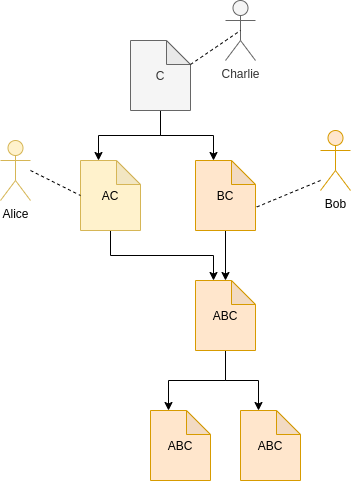

The diagram above was exported from draw.io. Its source (the exported page's mxGraphModel, read from the mxfile embedded in the PNG):
<mxGraphModel dx="1418" dy="794" grid="1" gridSize="10" guides="1" tooltips="1" connect="1" arrows="1" fold="1" page="1" pageScale="1" pageWidth="850" pageHeight="1100" math="0" shadow="0">
  <root>
    <mxCell id="0" />
    <mxCell id="1" parent="0" />
    <mxCell id="2SmKs_xByWf00AAJWoNq-1" style="edgeStyle=orthogonalEdgeStyle;rounded=0;orthogonalLoop=1;jettySize=auto;html=1;exitX=0.5;exitY=1;exitDx=0;exitDy=0;exitPerimeter=0;entryX=0;entryY=0;entryDx=18;entryDy=0;entryPerimeter=0;" edge="1" parent="1" source="2SmKs_xByWf00AAJWoNq-3" target="2SmKs_xByWf00AAJWoNq-5">
      <mxGeometry relative="1" as="geometry" />
    </mxCell>
    <mxCell id="2SmKs_xByWf00AAJWoNq-2" style="edgeStyle=orthogonalEdgeStyle;rounded=0;orthogonalLoop=1;jettySize=auto;html=1;exitX=0.5;exitY=1;exitDx=0;exitDy=0;exitPerimeter=0;entryX=0;entryY=0;entryDx=18;entryDy=0;entryPerimeter=0;" edge="1" parent="1" source="2SmKs_xByWf00AAJWoNq-3" target="2SmKs_xByWf00AAJWoNq-7">
      <mxGeometry relative="1" as="geometry" />
    </mxCell>
    <mxCell id="2SmKs_xByWf00AAJWoNq-3" value="C" style="shape=note;whiteSpace=wrap;html=1;backgroundOutline=1;darkOpacity=0.05;size=24;fillColor=#f5f5f5;strokeColor=#666666;fontColor=#333333;" vertex="1" parent="1">
      <mxGeometry x="170" y="80" width="60" height="70" as="geometry" />
    </mxCell>
    <mxCell id="2SmKs_xByWf00AAJWoNq-4" style="edgeStyle=orthogonalEdgeStyle;rounded=0;orthogonalLoop=1;jettySize=auto;html=1;exitX=0.5;exitY=1;exitDx=0;exitDy=0;exitPerimeter=0;entryX=0;entryY=0;entryDx=18;entryDy=0;entryPerimeter=0;" edge="1" parent="1" source="2SmKs_xByWf00AAJWoNq-5" target="2SmKs_xByWf00AAJWoNq-10">
      <mxGeometry relative="1" as="geometry" />
    </mxCell>
    <mxCell id="2SmKs_xByWf00AAJWoNq-5" value="AC" style="shape=note;whiteSpace=wrap;html=1;backgroundOutline=1;darkOpacity=0.05;size=24;fillColor=#fff2cc;strokeColor=#d6b656;" vertex="1" parent="1">
      <mxGeometry x="120" y="200" width="60" height="70" as="geometry" />
    </mxCell>
    <mxCell id="2SmKs_xByWf00AAJWoNq-6" style="edgeStyle=orthogonalEdgeStyle;rounded=0;orthogonalLoop=1;jettySize=auto;html=1;exitX=0.5;exitY=1;exitDx=0;exitDy=0;exitPerimeter=0;entryX=0.5;entryY=0;entryDx=0;entryDy=0;entryPerimeter=0;" edge="1" parent="1" source="2SmKs_xByWf00AAJWoNq-7" target="2SmKs_xByWf00AAJWoNq-10">
      <mxGeometry relative="1" as="geometry" />
    </mxCell>
    <mxCell id="2SmKs_xByWf00AAJWoNq-7" value="BC" style="shape=note;whiteSpace=wrap;html=1;backgroundOutline=1;darkOpacity=0.05;size=24;fillColor=#ffe6cc;strokeColor=#d79b00;" vertex="1" parent="1">
      <mxGeometry x="235" y="200" width="60" height="70" as="geometry" />
    </mxCell>
    <mxCell id="2SmKs_xByWf00AAJWoNq-8" style="edgeStyle=orthogonalEdgeStyle;rounded=0;orthogonalLoop=1;jettySize=auto;html=1;exitX=0.5;exitY=1;exitDx=0;exitDy=0;exitPerimeter=0;entryX=0;entryY=0;entryDx=18;entryDy=0;entryPerimeter=0;" edge="1" parent="1" source="2SmKs_xByWf00AAJWoNq-10" target="2SmKs_xByWf00AAJWoNq-12">
      <mxGeometry relative="1" as="geometry" />
    </mxCell>
    <mxCell id="2SmKs_xByWf00AAJWoNq-9" style="edgeStyle=orthogonalEdgeStyle;rounded=0;orthogonalLoop=1;jettySize=auto;html=1;exitX=0.5;exitY=1;exitDx=0;exitDy=0;exitPerimeter=0;entryX=0;entryY=0;entryDx=18;entryDy=0;entryPerimeter=0;" edge="1" parent="1" source="2SmKs_xByWf00AAJWoNq-10" target="2SmKs_xByWf00AAJWoNq-11">
      <mxGeometry relative="1" as="geometry" />
    </mxCell>
    <mxCell id="2SmKs_xByWf00AAJWoNq-10" value="ABC" style="shape=note;whiteSpace=wrap;html=1;backgroundOutline=1;darkOpacity=0.05;size=24;fillColor=#ffe6cc;strokeColor=#d79b00;" vertex="1" parent="1">
      <mxGeometry x="235" y="320" width="60" height="70" as="geometry" />
    </mxCell>
    <mxCell id="2SmKs_xByWf00AAJWoNq-11" value="ABC" style="shape=note;whiteSpace=wrap;html=1;backgroundOutline=1;darkOpacity=0.05;size=24;fillColor=#ffe6cc;strokeColor=#d79b00;" vertex="1" parent="1">
      <mxGeometry x="190" y="450" width="60" height="70" as="geometry" />
    </mxCell>
    <mxCell id="2SmKs_xByWf00AAJWoNq-12" value="ABC" style="shape=note;whiteSpace=wrap;html=1;backgroundOutline=1;darkOpacity=0.05;size=24;fillColor=#ffe6cc;strokeColor=#d79b00;" vertex="1" parent="1">
      <mxGeometry x="280" y="450" width="60" height="70" as="geometry" />
    </mxCell>
    <mxCell id="2SmKs_xByWf00AAJWoNq-13" value="" style="endArrow=none;dashed=1;html=1;entryX=0;entryY=0;entryDx=60;entryDy=47;entryPerimeter=0;" edge="1" parent="1" target="2SmKs_xByWf00AAJWoNq-7">
      <mxGeometry width="50" height="50" relative="1" as="geometry">
        <mxPoint x="360" y="220" as="sourcePoint" />
        <mxPoint x="170" y="540" as="targetPoint" />
      </mxGeometry>
    </mxCell>
    <mxCell id="2SmKs_xByWf00AAJWoNq-14" value="Bob" style="shape=umlActor;verticalLabelPosition=bottom;labelBackgroundColor=#ffffff;verticalAlign=top;html=1;outlineConnect=0;fillColor=#ffe6cc;strokeColor=#d79b00;" vertex="1" parent="1">
      <mxGeometry x="360" y="170" width="30" height="60" as="geometry" />
    </mxCell>
    <mxCell id="2SmKs_xByWf00AAJWoNq-15" value="" style="endArrow=none;dashed=1;html=1;entryX=0;entryY=0.5;entryDx=0;entryDy=0;entryPerimeter=0;" edge="1" parent="1" target="2SmKs_xByWf00AAJWoNq-5">
      <mxGeometry width="50" height="50" relative="1" as="geometry">
        <mxPoint x="70" y="210" as="sourcePoint" />
        <mxPoint x="170" y="540" as="targetPoint" />
      </mxGeometry>
    </mxCell>
    <mxCell id="2SmKs_xByWf00AAJWoNq-16" value="Alice" style="shape=umlActor;verticalLabelPosition=bottom;labelBackgroundColor=#ffffff;verticalAlign=top;html=1;outlineConnect=0;fillColor=#fff2cc;strokeColor=#d6b656;" vertex="1" parent="1">
      <mxGeometry x="40" y="180" width="30" height="60" as="geometry" />
    </mxCell>
    <mxCell id="2SmKs_xByWf00AAJWoNq-17" value="Charlie" style="shape=umlActor;verticalLabelPosition=bottom;labelBackgroundColor=#ffffff;verticalAlign=top;html=1;outlineConnect=0;fillColor=#f5f5f5;strokeColor=#666666;fontColor=#333333;" vertex="1" parent="1">
      <mxGeometry x="265" y="40" width="30" height="60" as="geometry" />
    </mxCell>
    <mxCell id="2SmKs_xByWf00AAJWoNq-18" value="" style="endArrow=none;dashed=1;html=1;exitX=0;exitY=0;exitDx=60;exitDy=24;exitPerimeter=0;entryX=0.5;entryY=0.5;entryDx=0;entryDy=0;entryPerimeter=0;" edge="1" parent="1" source="2SmKs_xByWf00AAJWoNq-3" target="2SmKs_xByWf00AAJWoNq-17">
      <mxGeometry width="50" height="50" relative="1" as="geometry">
        <mxPoint x="40" y="590" as="sourcePoint" />
        <mxPoint x="90" y="540" as="targetPoint" />
      </mxGeometry>
    </mxCell>
  </root>
</mxGraphModel>